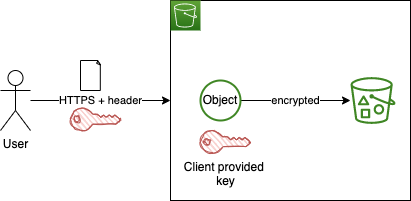

The diagram above was exported from draw.io. Its source (the exported page's mxGraphModel, read from the mxfile embedded in the PNG):
<mxGraphModel dx="572" dy="520" grid="1" gridSize="10" guides="1" tooltips="1" connect="1" arrows="1" fold="1" page="1" pageScale="1" pageWidth="850" pageHeight="1100" math="0" shadow="0">
  <root>
    <mxCell id="0" />
    <mxCell id="1" parent="0" />
    <mxCell id="7" value="HTTPS + header" style="edgeStyle=none;html=1;" parent="1" source="2" target="3" edge="1">
      <mxGeometry relative="1" as="geometry" />
    </mxCell>
    <mxCell id="2" value="User" style="shape=umlActor;verticalLabelPosition=bottom;verticalAlign=top;html=1;outlineConnect=0;" parent="1" vertex="1">
      <mxGeometry x="20" y="170" width="30" height="60" as="geometry" />
    </mxCell>
    <mxCell id="3" value="" style="rounded=0;whiteSpace=wrap;html=1;" parent="1" vertex="1">
      <mxGeometry x="190" y="100" width="240" height="200" as="geometry" />
    </mxCell>
    <mxCell id="4" value="" style="sketch=0;points=[[0,0,0],[0.25,0,0],[0.5,0,0],[0.75,0,0],[1,0,0],[0,1,0],[0.25,1,0],[0.5,1,0],[0.75,1,0],[1,1,0],[0,0.25,0],[0,0.5,0],[0,0.75,0],[1,0.25,0],[1,0.5,0],[1,0.75,0]];outlineConnect=0;fontColor=#232F3E;gradientColor=#60A337;gradientDirection=north;fillColor=#277116;strokeColor=#ffffff;dashed=0;verticalLabelPosition=bottom;verticalAlign=top;align=center;html=1;fontSize=12;fontStyle=0;aspect=fixed;shape=mxgraph.aws4.resourceIcon;resIcon=mxgraph.aws4.s3;" parent="1" vertex="1">
      <mxGeometry x="190" y="100" width="30" height="30" as="geometry" />
    </mxCell>
    <mxCell id="5" value="" style="sketch=0;outlineConnect=0;fontColor=#232F3E;gradientColor=none;fillColor=#3F8624;strokeColor=none;dashed=0;verticalLabelPosition=bottom;verticalAlign=top;align=center;html=1;fontSize=12;fontStyle=0;aspect=fixed;pointerEvents=1;shape=mxgraph.aws4.bucket_with_objects;" parent="1" vertex="1">
      <mxGeometry x="370" y="176.6" width="45" height="46.8" as="geometry" />
    </mxCell>
    <mxCell id="8" value="" style="whiteSpace=wrap;html=1;shape=mxgraph.basic.document" parent="1" vertex="1">
      <mxGeometry x="100" y="160" width="20" height="30" as="geometry" />
    </mxCell>
    <mxCell id="12" value="encrypted" style="edgeStyle=none;html=1;" parent="1" source="9" target="5" edge="1">
      <mxGeometry relative="1" as="geometry" />
    </mxCell>
    <mxCell id="9" value="Object" style="ellipse;whiteSpace=wrap;html=1;aspect=fixed;strokeColor=#3F8624;strokeWidth=2;" parent="1" vertex="1">
      <mxGeometry x="220" y="180" width="40" height="40" as="geometry" />
    </mxCell>
    <mxCell id="13" value="" style="points=[[0,0.5,0],[0.24,0,0],[0.5,0.28,0],[0.995,0.475,0],[0.5,0.72,0],[0.24,1,0]];verticalLabelPosition=bottom;sketch=1;html=1;verticalAlign=top;aspect=fixed;align=center;pointerEvents=1;shape=mxgraph.cisco19.key;fillColor=#f8cecc;strokeColor=#b85450;direction=west;flipH=1;" vertex="1" parent="1">
      <mxGeometry x="90" y="207.5" width="50" height="22.5" as="geometry" />
    </mxCell>
    <mxCell id="14" value="Client provided &lt;br&gt;key" style="points=[[0,0.5,0],[0.24,0,0],[0.5,0.28,0],[0.995,0.475,0],[0.5,0.72,0],[0.24,1,0]];verticalLabelPosition=bottom;sketch=1;html=1;verticalAlign=top;aspect=fixed;align=center;pointerEvents=1;shape=mxgraph.cisco19.key;fillColor=#f8cecc;strokeColor=#b85450;direction=west;flipH=1;" vertex="1" parent="1">
      <mxGeometry x="220" y="230" width="50" height="22.5" as="geometry" />
    </mxCell>
  </root>
</mxGraphModel>